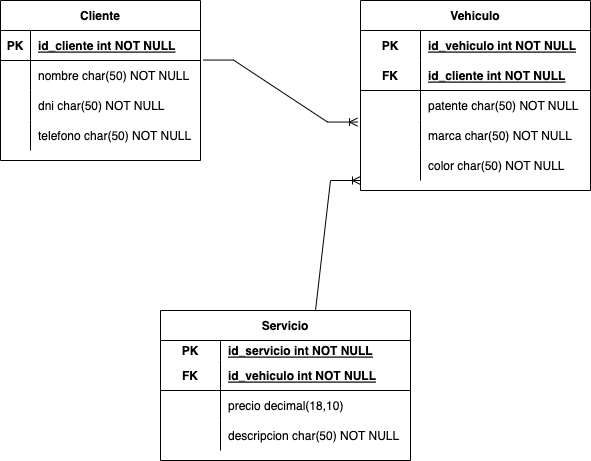

The diagram above was exported from draw.io. Its source (the exported page's mxGraphModel, read from the mxfile embedded in the PNG):
<mxGraphModel dx="1106" dy="627" grid="1" gridSize="10" guides="1" tooltips="1" connect="1" arrows="1" fold="1" page="1" pageScale="1" pageWidth="827" pageHeight="1169" math="0" shadow="0">
  <root>
    <mxCell id="0" />
    <mxCell id="1" parent="0" />
    <mxCell id="6kHLokN94WU9QGK47dEC-1" value="Cliente" style="shape=table;startSize=30;container=1;collapsible=1;childLayout=tableLayout;fixedRows=1;rowLines=0;fontStyle=1;align=center;resizeLast=1;" vertex="1" parent="1">
      <mxGeometry x="100" y="90" width="200" height="160" as="geometry" />
    </mxCell>
    <mxCell id="6kHLokN94WU9QGK47dEC-2" value="" style="shape=tableRow;horizontal=0;startSize=0;swimlaneHead=0;swimlaneBody=0;fillColor=none;collapsible=0;dropTarget=0;points=[[0,0.5],[1,0.5]];portConstraint=eastwest;top=0;left=0;right=0;bottom=1;" vertex="1" parent="6kHLokN94WU9QGK47dEC-1">
      <mxGeometry y="30" width="200" height="30" as="geometry" />
    </mxCell>
    <mxCell id="6kHLokN94WU9QGK47dEC-3" value="PK" style="shape=partialRectangle;connectable=0;fillColor=none;top=0;left=0;bottom=0;right=0;fontStyle=1;overflow=hidden;" vertex="1" parent="6kHLokN94WU9QGK47dEC-2">
      <mxGeometry width="30" height="30" as="geometry">
        <mxRectangle width="30" height="30" as="alternateBounds" />
      </mxGeometry>
    </mxCell>
    <mxCell id="6kHLokN94WU9QGK47dEC-4" value="id_cliente int NOT NULL" style="shape=partialRectangle;connectable=0;fillColor=none;top=0;left=0;bottom=0;right=0;align=left;spacingLeft=6;fontStyle=5;overflow=hidden;" vertex="1" parent="6kHLokN94WU9QGK47dEC-2">
      <mxGeometry x="30" width="170" height="30" as="geometry">
        <mxRectangle width="170" height="30" as="alternateBounds" />
      </mxGeometry>
    </mxCell>
    <mxCell id="6kHLokN94WU9QGK47dEC-5" value="" style="shape=tableRow;horizontal=0;startSize=0;swimlaneHead=0;swimlaneBody=0;fillColor=none;collapsible=0;dropTarget=0;points=[[0,0.5],[1,0.5]];portConstraint=eastwest;top=0;left=0;right=0;bottom=0;" vertex="1" parent="6kHLokN94WU9QGK47dEC-1">
      <mxGeometry y="60" width="200" height="30" as="geometry" />
    </mxCell>
    <mxCell id="6kHLokN94WU9QGK47dEC-6" value="" style="shape=partialRectangle;connectable=0;fillColor=none;top=0;left=0;bottom=0;right=0;editable=1;overflow=hidden;" vertex="1" parent="6kHLokN94WU9QGK47dEC-5">
      <mxGeometry width="30" height="30" as="geometry">
        <mxRectangle width="30" height="30" as="alternateBounds" />
      </mxGeometry>
    </mxCell>
    <mxCell id="6kHLokN94WU9QGK47dEC-7" value="nombre char(50) NOT NULL" style="shape=partialRectangle;connectable=0;fillColor=none;top=0;left=0;bottom=0;right=0;align=left;spacingLeft=6;overflow=hidden;" vertex="1" parent="6kHLokN94WU9QGK47dEC-5">
      <mxGeometry x="30" width="170" height="30" as="geometry">
        <mxRectangle width="170" height="30" as="alternateBounds" />
      </mxGeometry>
    </mxCell>
    <mxCell id="6kHLokN94WU9QGK47dEC-8" value="" style="shape=tableRow;horizontal=0;startSize=0;swimlaneHead=0;swimlaneBody=0;fillColor=none;collapsible=0;dropTarget=0;points=[[0,0.5],[1,0.5]];portConstraint=eastwest;top=0;left=0;right=0;bottom=0;" vertex="1" parent="6kHLokN94WU9QGK47dEC-1">
      <mxGeometry y="90" width="200" height="30" as="geometry" />
    </mxCell>
    <mxCell id="6kHLokN94WU9QGK47dEC-9" value="" style="shape=partialRectangle;connectable=0;fillColor=none;top=0;left=0;bottom=0;right=0;editable=1;overflow=hidden;" vertex="1" parent="6kHLokN94WU9QGK47dEC-8">
      <mxGeometry width="30" height="30" as="geometry">
        <mxRectangle width="30" height="30" as="alternateBounds" />
      </mxGeometry>
    </mxCell>
    <mxCell id="6kHLokN94WU9QGK47dEC-10" value="dni char(50) NOT NULL" style="shape=partialRectangle;connectable=0;fillColor=none;top=0;left=0;bottom=0;right=0;align=left;spacingLeft=6;overflow=hidden;" vertex="1" parent="6kHLokN94WU9QGK47dEC-8">
      <mxGeometry x="30" width="170" height="30" as="geometry">
        <mxRectangle width="170" height="30" as="alternateBounds" />
      </mxGeometry>
    </mxCell>
    <mxCell id="6kHLokN94WU9QGK47dEC-11" value="" style="shape=tableRow;horizontal=0;startSize=0;swimlaneHead=0;swimlaneBody=0;fillColor=none;collapsible=0;dropTarget=0;points=[[0,0.5],[1,0.5]];portConstraint=eastwest;top=0;left=0;right=0;bottom=0;" vertex="1" parent="6kHLokN94WU9QGK47dEC-1">
      <mxGeometry y="120" width="200" height="30" as="geometry" />
    </mxCell>
    <mxCell id="6kHLokN94WU9QGK47dEC-12" value="" style="shape=partialRectangle;connectable=0;fillColor=none;top=0;left=0;bottom=0;right=0;editable=1;overflow=hidden;" vertex="1" parent="6kHLokN94WU9QGK47dEC-11">
      <mxGeometry width="30" height="30" as="geometry">
        <mxRectangle width="30" height="30" as="alternateBounds" />
      </mxGeometry>
    </mxCell>
    <mxCell id="6kHLokN94WU9QGK47dEC-13" value="telefono char(50) NOT NULL" style="shape=partialRectangle;connectable=0;fillColor=none;top=0;left=0;bottom=0;right=0;align=left;spacingLeft=6;overflow=hidden;" vertex="1" parent="6kHLokN94WU9QGK47dEC-11">
      <mxGeometry x="30" width="170" height="30" as="geometry">
        <mxRectangle width="170" height="30" as="alternateBounds" />
      </mxGeometry>
    </mxCell>
    <mxCell id="6kHLokN94WU9QGK47dEC-14" value="Servicio" style="shape=table;startSize=30;container=1;collapsible=1;childLayout=tableLayout;fixedRows=1;rowLines=0;fontStyle=1;align=center;resizeLast=1;" vertex="1" parent="1">
      <mxGeometry x="260" y="400" width="250" height="150" as="geometry" />
    </mxCell>
    <mxCell id="6kHLokN94WU9QGK47dEC-15" value="" style="shape=tableRow;horizontal=0;startSize=0;swimlaneHead=0;swimlaneBody=0;fillColor=none;collapsible=0;dropTarget=0;points=[[0,0.5],[1,0.5]];portConstraint=eastwest;top=0;left=0;right=0;bottom=0;" vertex="1" parent="6kHLokN94WU9QGK47dEC-14">
      <mxGeometry y="30" width="250" height="20" as="geometry" />
    </mxCell>
    <mxCell id="6kHLokN94WU9QGK47dEC-16" value="PK" style="shape=partialRectangle;connectable=0;fillColor=none;top=0;left=0;bottom=0;right=0;fontStyle=1;overflow=hidden;" vertex="1" parent="6kHLokN94WU9QGK47dEC-15">
      <mxGeometry width="60" height="20" as="geometry">
        <mxRectangle width="60" height="20" as="alternateBounds" />
      </mxGeometry>
    </mxCell>
    <mxCell id="6kHLokN94WU9QGK47dEC-17" value="id_servicio int NOT NULL" style="shape=partialRectangle;connectable=0;fillColor=none;top=0;left=0;bottom=0;right=0;align=left;spacingLeft=6;fontStyle=5;overflow=hidden;" vertex="1" parent="6kHLokN94WU9QGK47dEC-15">
      <mxGeometry x="60" width="190" height="20" as="geometry">
        <mxRectangle width="190" height="20" as="alternateBounds" />
      </mxGeometry>
    </mxCell>
    <mxCell id="6kHLokN94WU9QGK47dEC-18" value="" style="shape=tableRow;horizontal=0;startSize=0;swimlaneHead=0;swimlaneBody=0;fillColor=none;collapsible=0;dropTarget=0;points=[[0,0.5],[1,0.5]];portConstraint=eastwest;top=0;left=0;right=0;bottom=1;" vertex="1" parent="6kHLokN94WU9QGK47dEC-14">
      <mxGeometry y="50" width="250" height="30" as="geometry" />
    </mxCell>
    <mxCell id="6kHLokN94WU9QGK47dEC-19" value="FK" style="shape=partialRectangle;connectable=0;fillColor=none;top=0;left=0;bottom=0;right=0;fontStyle=1;overflow=hidden;" vertex="1" parent="6kHLokN94WU9QGK47dEC-18">
      <mxGeometry width="60" height="30" as="geometry">
        <mxRectangle width="60" height="30" as="alternateBounds" />
      </mxGeometry>
    </mxCell>
    <mxCell id="6kHLokN94WU9QGK47dEC-20" value="id_vehiculo int NOT NULL" style="shape=partialRectangle;connectable=0;fillColor=none;top=0;left=0;bottom=0;right=0;align=left;spacingLeft=6;fontStyle=5;overflow=hidden;" vertex="1" parent="6kHLokN94WU9QGK47dEC-18">
      <mxGeometry x="60" width="190" height="30" as="geometry">
        <mxRectangle width="190" height="30" as="alternateBounds" />
      </mxGeometry>
    </mxCell>
    <mxCell id="6kHLokN94WU9QGK47dEC-21" value="" style="shape=tableRow;horizontal=0;startSize=0;swimlaneHead=0;swimlaneBody=0;fillColor=none;collapsible=0;dropTarget=0;points=[[0,0.5],[1,0.5]];portConstraint=eastwest;top=0;left=0;right=0;bottom=0;" vertex="1" parent="6kHLokN94WU9QGK47dEC-14">
      <mxGeometry y="80" width="250" height="30" as="geometry" />
    </mxCell>
    <mxCell id="6kHLokN94WU9QGK47dEC-22" value="" style="shape=partialRectangle;connectable=0;fillColor=none;top=0;left=0;bottom=0;right=0;editable=1;overflow=hidden;" vertex="1" parent="6kHLokN94WU9QGK47dEC-21">
      <mxGeometry width="60" height="30" as="geometry">
        <mxRectangle width="60" height="30" as="alternateBounds" />
      </mxGeometry>
    </mxCell>
    <mxCell id="6kHLokN94WU9QGK47dEC-23" value="precio decimal(18,10) " style="shape=partialRectangle;connectable=0;fillColor=none;top=0;left=0;bottom=0;right=0;align=left;spacingLeft=6;overflow=hidden;" vertex="1" parent="6kHLokN94WU9QGK47dEC-21">
      <mxGeometry x="60" width="190" height="30" as="geometry">
        <mxRectangle width="190" height="30" as="alternateBounds" />
      </mxGeometry>
    </mxCell>
    <mxCell id="6kHLokN94WU9QGK47dEC-24" value="" style="shape=tableRow;horizontal=0;startSize=0;swimlaneHead=0;swimlaneBody=0;fillColor=none;collapsible=0;dropTarget=0;points=[[0,0.5],[1,0.5]];portConstraint=eastwest;top=0;left=0;right=0;bottom=0;" vertex="1" parent="6kHLokN94WU9QGK47dEC-14">
      <mxGeometry y="110" width="250" height="30" as="geometry" />
    </mxCell>
    <mxCell id="6kHLokN94WU9QGK47dEC-25" value="" style="shape=partialRectangle;connectable=0;fillColor=none;top=0;left=0;bottom=0;right=0;editable=1;overflow=hidden;" vertex="1" parent="6kHLokN94WU9QGK47dEC-24">
      <mxGeometry width="60" height="30" as="geometry">
        <mxRectangle width="60" height="30" as="alternateBounds" />
      </mxGeometry>
    </mxCell>
    <mxCell id="6kHLokN94WU9QGK47dEC-26" value="descripcion char(50) NOT NULL" style="shape=partialRectangle;connectable=0;fillColor=none;top=0;left=0;bottom=0;right=0;align=left;spacingLeft=6;overflow=hidden;" vertex="1" parent="6kHLokN94WU9QGK47dEC-24">
      <mxGeometry x="60" width="190" height="30" as="geometry">
        <mxRectangle width="190" height="30" as="alternateBounds" />
      </mxGeometry>
    </mxCell>
    <mxCell id="6kHLokN94WU9QGK47dEC-27" value="Vehiculo" style="shape=table;startSize=30;container=1;collapsible=1;childLayout=tableLayout;fixedRows=1;rowLines=0;fontStyle=1;align=center;resizeLast=1;" vertex="1" parent="1">
      <mxGeometry x="460" y="90" width="230" height="190" as="geometry" />
    </mxCell>
    <mxCell id="6kHLokN94WU9QGK47dEC-28" value="" style="shape=tableRow;horizontal=0;startSize=0;swimlaneHead=0;swimlaneBody=0;fillColor=none;collapsible=0;dropTarget=0;points=[[0,0.5],[1,0.5]];portConstraint=eastwest;top=0;left=0;right=0;bottom=0;" vertex="1" parent="6kHLokN94WU9QGK47dEC-27">
      <mxGeometry y="30" width="230" height="30" as="geometry" />
    </mxCell>
    <mxCell id="6kHLokN94WU9QGK47dEC-29" value="PK" style="shape=partialRectangle;connectable=0;fillColor=none;top=0;left=0;bottom=0;right=0;fontStyle=1;overflow=hidden;" vertex="1" parent="6kHLokN94WU9QGK47dEC-28">
      <mxGeometry width="60" height="30" as="geometry">
        <mxRectangle width="60" height="30" as="alternateBounds" />
      </mxGeometry>
    </mxCell>
    <mxCell id="6kHLokN94WU9QGK47dEC-30" value="id_vehiculo int NOT NULL" style="shape=partialRectangle;connectable=0;fillColor=none;top=0;left=0;bottom=0;right=0;align=left;spacingLeft=6;fontStyle=5;overflow=hidden;" vertex="1" parent="6kHLokN94WU9QGK47dEC-28">
      <mxGeometry x="60" width="170" height="30" as="geometry">
        <mxRectangle width="170" height="30" as="alternateBounds" />
      </mxGeometry>
    </mxCell>
    <mxCell id="6kHLokN94WU9QGK47dEC-31" value="" style="shape=tableRow;horizontal=0;startSize=0;swimlaneHead=0;swimlaneBody=0;fillColor=none;collapsible=0;dropTarget=0;points=[[0,0.5],[1,0.5]];portConstraint=eastwest;top=0;left=0;right=0;bottom=1;" vertex="1" parent="6kHLokN94WU9QGK47dEC-27">
      <mxGeometry y="60" width="230" height="30" as="geometry" />
    </mxCell>
    <mxCell id="6kHLokN94WU9QGK47dEC-32" value="FK" style="shape=partialRectangle;connectable=0;fillColor=none;top=0;left=0;bottom=0;right=0;fontStyle=1;overflow=hidden;" vertex="1" parent="6kHLokN94WU9QGK47dEC-31">
      <mxGeometry width="60" height="30" as="geometry">
        <mxRectangle width="60" height="30" as="alternateBounds" />
      </mxGeometry>
    </mxCell>
    <mxCell id="6kHLokN94WU9QGK47dEC-33" value="id_cliente int NOT NULL" style="shape=partialRectangle;connectable=0;fillColor=none;top=0;left=0;bottom=0;right=0;align=left;spacingLeft=6;fontStyle=5;overflow=hidden;" vertex="1" parent="6kHLokN94WU9QGK47dEC-31">
      <mxGeometry x="60" width="170" height="30" as="geometry">
        <mxRectangle width="170" height="30" as="alternateBounds" />
      </mxGeometry>
    </mxCell>
    <mxCell id="6kHLokN94WU9QGK47dEC-34" value="" style="shape=tableRow;horizontal=0;startSize=0;swimlaneHead=0;swimlaneBody=0;fillColor=none;collapsible=0;dropTarget=0;points=[[0,0.5],[1,0.5]];portConstraint=eastwest;top=0;left=0;right=0;bottom=0;" vertex="1" parent="6kHLokN94WU9QGK47dEC-27">
      <mxGeometry y="90" width="230" height="30" as="geometry" />
    </mxCell>
    <mxCell id="6kHLokN94WU9QGK47dEC-35" value="" style="shape=partialRectangle;connectable=0;fillColor=none;top=0;left=0;bottom=0;right=0;editable=1;overflow=hidden;" vertex="1" parent="6kHLokN94WU9QGK47dEC-34">
      <mxGeometry width="60" height="30" as="geometry">
        <mxRectangle width="60" height="30" as="alternateBounds" />
      </mxGeometry>
    </mxCell>
    <mxCell id="6kHLokN94WU9QGK47dEC-36" value="patente char(50) NOT NULL" style="shape=partialRectangle;connectable=0;fillColor=none;top=0;left=0;bottom=0;right=0;align=left;spacingLeft=6;overflow=hidden;" vertex="1" parent="6kHLokN94WU9QGK47dEC-34">
      <mxGeometry x="60" width="170" height="30" as="geometry">
        <mxRectangle width="170" height="30" as="alternateBounds" />
      </mxGeometry>
    </mxCell>
    <mxCell id="6kHLokN94WU9QGK47dEC-37" value="" style="shape=tableRow;horizontal=0;startSize=0;swimlaneHead=0;swimlaneBody=0;fillColor=none;collapsible=0;dropTarget=0;points=[[0,0.5],[1,0.5]];portConstraint=eastwest;top=0;left=0;right=0;bottom=0;" vertex="1" parent="6kHLokN94WU9QGK47dEC-27">
      <mxGeometry y="120" width="230" height="30" as="geometry" />
    </mxCell>
    <mxCell id="6kHLokN94WU9QGK47dEC-38" value="" style="shape=partialRectangle;connectable=0;fillColor=none;top=0;left=0;bottom=0;right=0;editable=1;overflow=hidden;" vertex="1" parent="6kHLokN94WU9QGK47dEC-37">
      <mxGeometry width="60" height="30" as="geometry">
        <mxRectangle width="60" height="30" as="alternateBounds" />
      </mxGeometry>
    </mxCell>
    <mxCell id="6kHLokN94WU9QGK47dEC-39" value="marca char(50) NOT NULL" style="shape=partialRectangle;connectable=0;fillColor=none;top=0;left=0;bottom=0;right=0;align=left;spacingLeft=6;overflow=hidden;" vertex="1" parent="6kHLokN94WU9QGK47dEC-37">
      <mxGeometry x="60" width="170" height="30" as="geometry">
        <mxRectangle width="170" height="30" as="alternateBounds" />
      </mxGeometry>
    </mxCell>
    <mxCell id="6kHLokN94WU9QGK47dEC-52" value="" style="shape=tableRow;horizontal=0;startSize=0;swimlaneHead=0;swimlaneBody=0;fillColor=none;collapsible=0;dropTarget=0;points=[[0,0.5],[1,0.5]];portConstraint=eastwest;top=0;left=0;right=0;bottom=0;" vertex="1" parent="6kHLokN94WU9QGK47dEC-27">
      <mxGeometry y="150" width="230" height="30" as="geometry" />
    </mxCell>
    <mxCell id="6kHLokN94WU9QGK47dEC-53" value="" style="shape=partialRectangle;connectable=0;fillColor=none;top=0;left=0;bottom=0;right=0;editable=1;overflow=hidden;" vertex="1" parent="6kHLokN94WU9QGK47dEC-52">
      <mxGeometry width="60" height="30" as="geometry">
        <mxRectangle width="60" height="30" as="alternateBounds" />
      </mxGeometry>
    </mxCell>
    <mxCell id="6kHLokN94WU9QGK47dEC-54" value="color char(50) NOT NULL" style="shape=partialRectangle;connectable=0;fillColor=none;top=0;left=0;bottom=0;right=0;align=left;spacingLeft=6;overflow=hidden;" vertex="1" parent="6kHLokN94WU9QGK47dEC-52">
      <mxGeometry x="60" width="170" height="30" as="geometry">
        <mxRectangle width="170" height="30" as="alternateBounds" />
      </mxGeometry>
    </mxCell>
    <mxCell id="6kHLokN94WU9QGK47dEC-56" value="" style="edgeStyle=entityRelationEdgeStyle;fontSize=12;html=1;endArrow=ERoneToMany;rounded=0;exitX=1.015;exitY=-0.015;exitDx=0;exitDy=0;exitPerimeter=0;entryX=-0.013;entryY=0.052;entryDx=0;entryDy=0;entryPerimeter=0;" edge="1" parent="1" source="6kHLokN94WU9QGK47dEC-5" target="6kHLokN94WU9QGK47dEC-37">
      <mxGeometry width="100" height="100" relative="1" as="geometry">
        <mxPoint x="360" y="370" as="sourcePoint" />
        <mxPoint x="460" y="270" as="targetPoint" />
      </mxGeometry>
    </mxCell>
    <mxCell id="6kHLokN94WU9QGK47dEC-57" value="" style="edgeStyle=entityRelationEdgeStyle;fontSize=12;html=1;endArrow=ERoneToMany;rounded=0;exitX=0.5;exitY=0;exitDx=0;exitDy=0;" edge="1" parent="1" source="6kHLokN94WU9QGK47dEC-14">
      <mxGeometry width="100" height="100" relative="1" as="geometry">
        <mxPoint x="360" y="370" as="sourcePoint" />
        <mxPoint x="460" y="270" as="targetPoint" />
      </mxGeometry>
    </mxCell>
  </root>
</mxGraphModel>